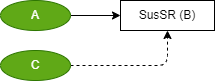

The diagram above was exported from draw.io. Its source (the exported page's mxGraphModel, read from the mxfile embedded in the PNG):
<mxGraphModel dx="1398" dy="1429" grid="1" gridSize="10" guides="1" tooltips="1" connect="1" arrows="1" fold="1" page="1" pageScale="1" pageWidth="827" pageHeight="1169" math="0" shadow="0">
  <root>
    <mxCell id="0" />
    <mxCell id="1" parent="0" />
    <mxCell id="82" style="edgeStyle=none;html=1;exitX=1;exitY=0.5;exitDx=0;exitDy=0;entryX=0;entryY=0.5;entryDx=0;entryDy=0;" parent="1" source="84" target="83" edge="1">
      <mxGeometry relative="1" as="geometry">
        <mxPoint x="354" y="450" as="sourcePoint" />
        <mxPoint x="310" y="520" as="targetPoint" />
      </mxGeometry>
    </mxCell>
    <mxCell id="85" style="edgeStyle=orthogonalEdgeStyle;html=1;exitX=1;exitY=0.5;exitDx=0;exitDy=0;entryX=0.5;entryY=1;entryDx=0;entryDy=0;dashed=1;" parent="1" source="81" target="83" edge="1">
      <mxGeometry relative="1" as="geometry" />
    </mxCell>
    <mxCell id="81" value="C" style="ellipse;whiteSpace=wrap;html=1;fillColor=#60a917;fontColor=#ffffff;strokeColor=#2D7600;" parent="1" vertex="1">
      <mxGeometry x="160" y="430" width="70" height="30" as="geometry" />
    </mxCell>
    <mxCell id="83" value="SusSR (B)" style="rounded=0;whiteSpace=wrap;html=1;" parent="1" vertex="1">
      <mxGeometry x="280" y="380" width="94" height="30" as="geometry" />
    </mxCell>
    <mxCell id="84" value="A" style="ellipse;whiteSpace=wrap;html=1;fillColor=#60a917;fontColor=#ffffff;strokeColor=#2D7600;" parent="1" vertex="1">
      <mxGeometry x="160" y="380" width="70" height="30" as="geometry" />
    </mxCell>
  </root>
</mxGraphModel>